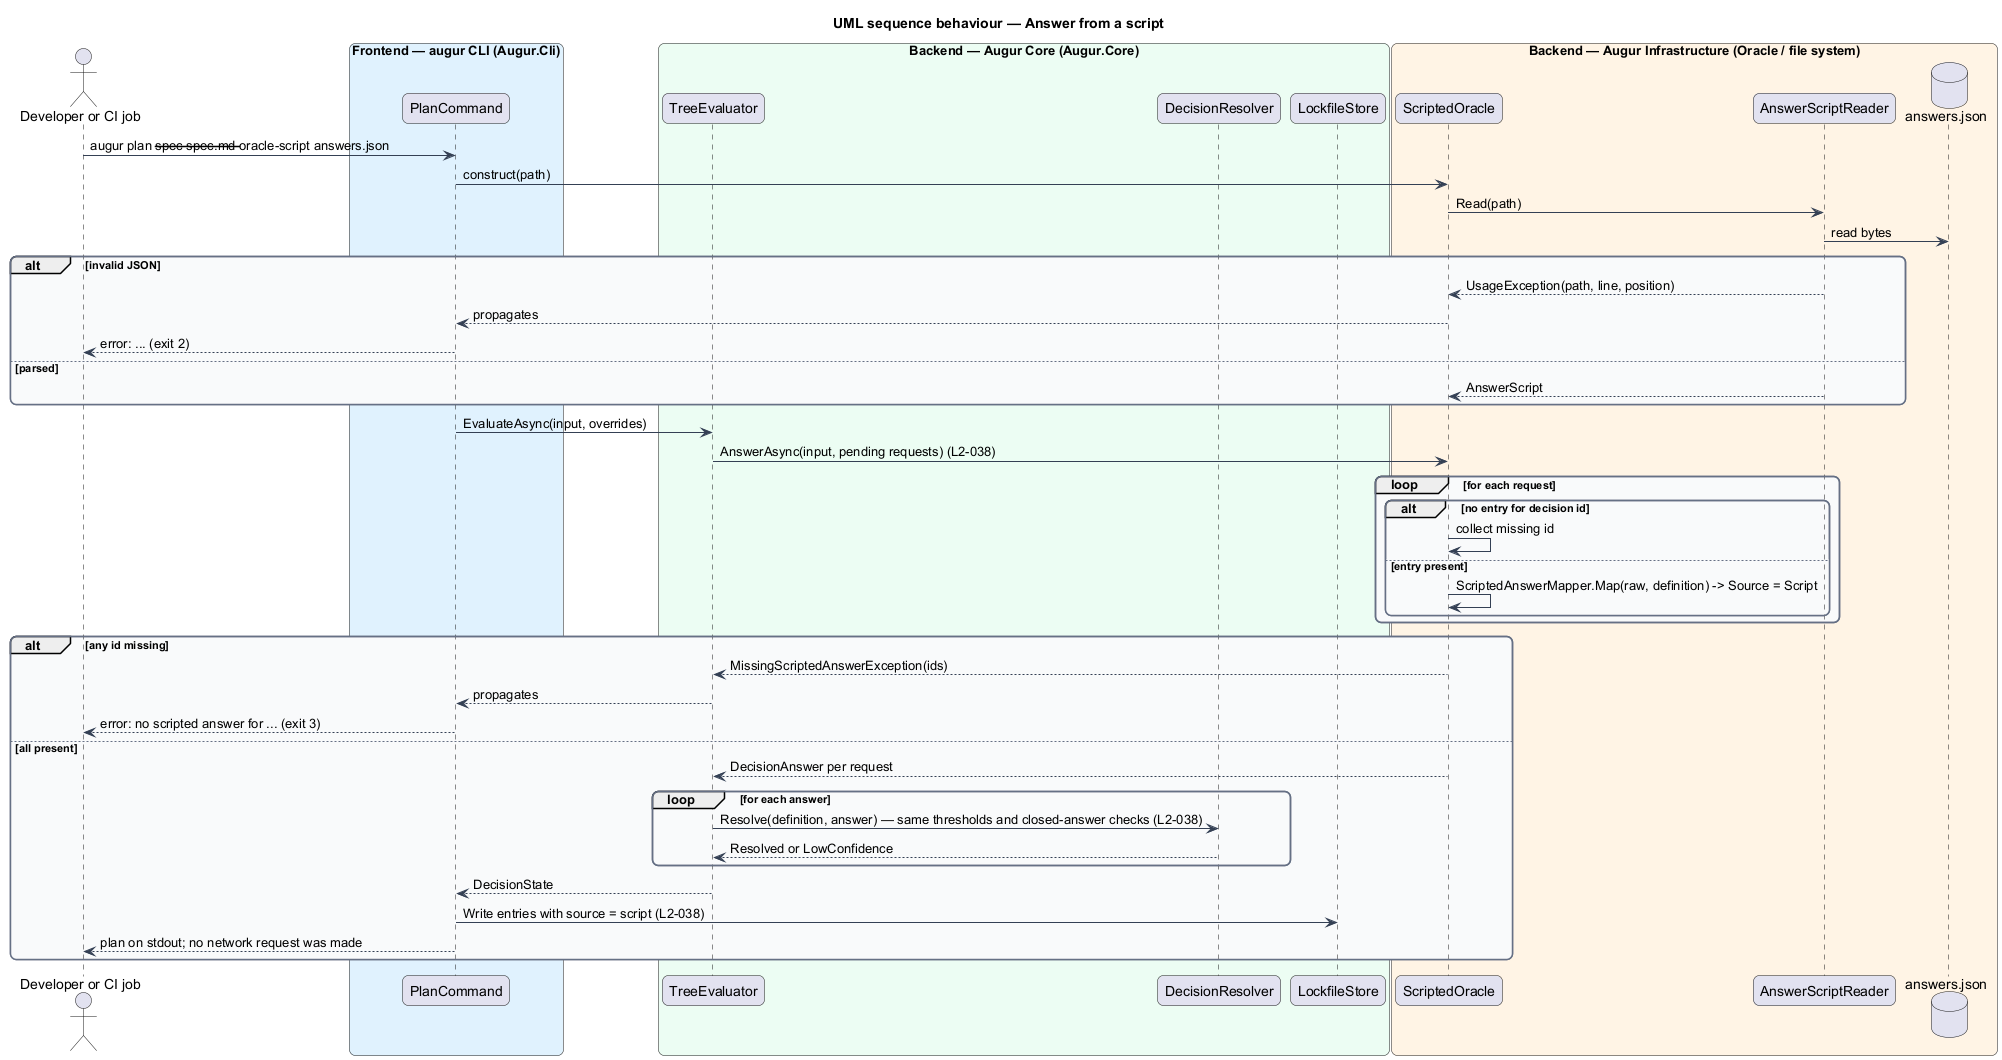

The diagram above was rendered by PlantUML. Its source (embedded in the PNG):
@startuml
title UML sequence behaviour — Answer from a script
skinparam backgroundColor #FFFFFF
skinparam shadowing false
skinparam roundcorner 12
skinparam defaultFontName Arial
skinparam ArrowColor #344054
skinparam rectangle {
  BorderColor #344054
  FontColor #101828
}
skinparam package {
  BorderColor #667085
  FontColor #101828
  BackgroundColor #F9FAFB
}
actor "Developer or CI job" as dev
box "Frontend — augur CLI (Augur.Cli)" #E0F2FE
  participant "PlanCommand" as cmd
end box
box "Backend — Augur Core (Augur.Core)" #ECFDF3
  participant "TreeEvaluator" as eval
  participant "DecisionResolver" as res
  participant "LockfileStore" as lock
end box
box "Backend — Augur Infrastructure (Oracle / file system)" #FFF4E5
  participant "ScriptedOracle" as oracle
  participant "AnswerScriptReader" as reader
  database "answers.json" as file
end box

dev -> cmd : augur plan --spec spec.md --oracle-script answers.json
cmd -> oracle : construct(path)
oracle -> reader : Read(path)
reader -> file : read bytes
alt invalid JSON
  reader --> oracle : UsageException(path, line, position)
  oracle --> cmd : propagates
  cmd --> dev : error: ... (exit 2)
else parsed
  reader --> oracle : AnswerScript
end
cmd -> eval : EvaluateAsync(input, overrides)
eval -> oracle : AnswerAsync(input, pending requests) (L2-038)
loop for each request
  alt no entry for decision id
    oracle -> oracle : collect missing id
  else entry present
    oracle -> oracle : ScriptedAnswerMapper.Map(raw, definition) -> Source = Script
  end
end
alt any id missing
  oracle --> eval : MissingScriptedAnswerException(ids)
  eval --> cmd : propagates
  cmd --> dev : error: no scripted answer for ... (exit 3)
else all present
  oracle --> eval : DecisionAnswer per request
  loop for each answer
    eval -> res : Resolve(definition, answer) — same thresholds and closed-answer checks (L2-038)
    res --> eval : Resolved or LowConfidence
  end
  eval --> cmd : DecisionState
  cmd -> lock : Write entries with source = script (L2-038)
  cmd --> dev : plan on stdout; no network request was made
end
@enduml